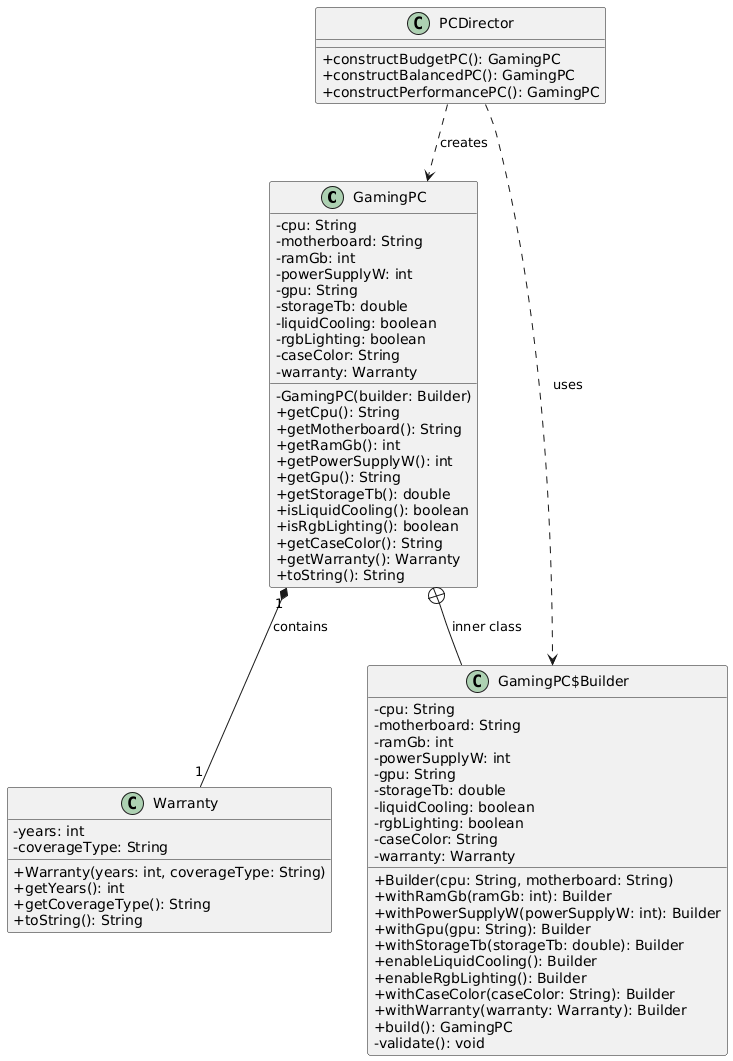

The diagram above was rendered by PlantUML. Its source (embedded in the PNG):
@startuml
skinparam classAttributeIconSize 0

class GamingPC {
    - cpu: String
    - motherboard: String
    - ramGb: int
    - powerSupplyW: int
    - gpu: String
    - storageTb: double
    - liquidCooling: boolean
    - rgbLighting: boolean
    - caseColor: String
    - warranty: Warranty
    - GamingPC(builder: Builder)
    + getCpu(): String
    + getMotherboard(): String
    + getRamGb(): int
    + getPowerSupplyW(): int
    + getGpu(): String
    + getStorageTb(): double
    + isLiquidCooling(): boolean
    + isRgbLighting(): boolean
    + getCaseColor(): String
    + getWarranty(): Warranty
    + toString(): String
}

class GamingPC$Builder {
    - cpu: String
    - motherboard: String
    - ramGb: int
    - powerSupplyW: int
    - gpu: String
    - storageTb: double
    - liquidCooling: boolean
    - rgbLighting: boolean
    - caseColor: String
    - warranty: Warranty
    + Builder(cpu: String, motherboard: String)
    + withRamGb(ramGb: int): Builder
    + withPowerSupplyW(powerSupplyW: int): Builder
    + withGpu(gpu: String): Builder
    + withStorageTb(storageTb: double): Builder
    + enableLiquidCooling(): Builder
    + enableRgbLighting(): Builder
    + withCaseColor(caseColor: String): Builder
    + withWarranty(warranty: Warranty): Builder
    + build(): GamingPC
    - validate(): void
}

class PCDirector {
    + constructBudgetPC(): GamingPC
    + constructBalancedPC(): GamingPC
    + constructPerformancePC(): GamingPC
}

class Warranty {
    - years: int
    - coverageType: String
    + Warranty(years: int, coverageType: String)
    + getYears(): int
    + getCoverageType(): String
    + toString(): String
}

GamingPC "1" *-- "1" Warranty : contains
GamingPC +-- GamingPC$Builder : inner class
PCDirector ..> GamingPC$Builder : uses
PCDirector ..> GamingPC : creates
@enduml